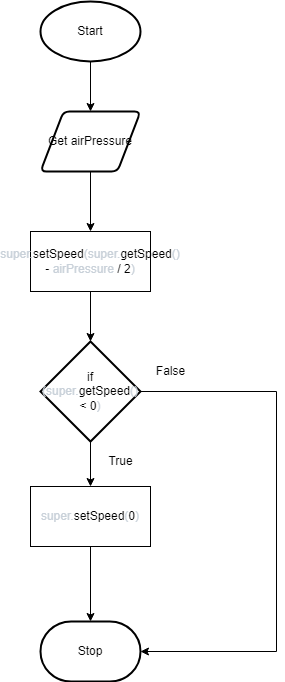

The diagram above was exported from draw.io. Its source (the exported page's mxGraphModel, read from the mxfile embedded in the PNG):
<mxGraphModel dx="1074" dy="749" grid="1" gridSize="10" guides="1" tooltips="1" connect="1" arrows="1" fold="1" page="1" pageScale="1" pageWidth="827" pageHeight="1169" math="0" shadow="0">
  <root>
    <mxCell id="0" />
    <mxCell id="1" parent="0" />
    <mxCell id="8" style="edgeStyle=none;html=1;entryX=0.5;entryY=0;entryDx=0;entryDy=0;" edge="1" parent="1" source="2" target="3">
      <mxGeometry relative="1" as="geometry" />
    </mxCell>
    <mxCell id="2" value="Start" style="strokeWidth=2;html=1;shape=mxgraph.flowchart.start_1;whiteSpace=wrap;" vertex="1" parent="1">
      <mxGeometry x="364" y="40" width="100" height="60" as="geometry" />
    </mxCell>
    <mxCell id="9" style="edgeStyle=none;html=1;entryX=0.5;entryY=0;entryDx=0;entryDy=0;" edge="1" parent="1" source="3" target="4">
      <mxGeometry relative="1" as="geometry" />
    </mxCell>
    <mxCell id="3" value="Get airPressure" style="shape=parallelogram;html=1;strokeWidth=2;perimeter=parallelogramPerimeter;whiteSpace=wrap;rounded=1;arcSize=12;size=0.23;" vertex="1" parent="1">
      <mxGeometry x="364" y="150" width="100" height="60" as="geometry" />
    </mxCell>
    <mxCell id="10" style="edgeStyle=none;html=1;entryX=0.5;entryY=0;entryDx=0;entryDy=0;entryPerimeter=0;" edge="1" parent="1" source="4" target="5">
      <mxGeometry relative="1" as="geometry" />
    </mxCell>
    <mxCell id="4" value="&lt;span class=&quot;pl-smi&quot; style=&quot;box-sizing: border-box ; color: rgb(201 , 209 , 217)&quot;&gt;super&lt;/span&gt;&lt;span class=&quot;pl-kos&quot; style=&quot;box-sizing: border-box ; color: rgb(201 , 209 , 217)&quot;&gt;.&lt;/span&gt;&lt;span class=&quot;pl-en&quot; style=&quot;box-sizing: border-box&quot;&gt;setSpeed&lt;/span&gt;&lt;span class=&quot;pl-kos&quot; style=&quot;box-sizing: border-box ; color: rgb(201 , 209 , 217)&quot;&gt;(&lt;/span&gt;&lt;span class=&quot;pl-smi&quot; style=&quot;box-sizing: border-box ; color: rgb(201 , 209 , 217)&quot;&gt;super&lt;/span&gt;&lt;span class=&quot;pl-kos&quot; style=&quot;box-sizing: border-box ; color: rgb(201 , 209 , 217)&quot;&gt;.&lt;/span&gt;&lt;span class=&quot;pl-en&quot; style=&quot;box-sizing: border-box&quot;&gt;getSpeed&lt;/span&gt;&lt;span class=&quot;pl-kos&quot; style=&quot;box-sizing: border-box ; color: rgb(201 , 209 , 217)&quot;&gt;(&lt;/span&gt;&lt;span class=&quot;pl-kos&quot; style=&quot;box-sizing: border-box ; color: rgb(201 , 209 , 217)&quot;&gt;)&lt;/span&gt;&lt;span style=&quot;color: rgb(201 , 209 , 217)&quot;&gt; &lt;/span&gt;&lt;span class=&quot;pl-c1&quot; style=&quot;box-sizing: border-box&quot;&gt;-&lt;/span&gt;&lt;span style=&quot;color: rgb(201 , 209 , 217)&quot;&gt; &lt;/span&gt;&lt;span class=&quot;pl-s1&quot; style=&quot;box-sizing: border-box ; color: rgb(201 , 209 , 217)&quot;&gt;airPressure&lt;/span&gt;&lt;span style=&quot;color: rgb(201 , 209 , 217)&quot;&gt; &lt;/span&gt;&lt;span class=&quot;pl-c1&quot; style=&quot;box-sizing: border-box&quot;&gt;/&lt;/span&gt;&lt;span style=&quot;color: rgb(201 , 209 , 217)&quot;&gt; &lt;/span&gt;&lt;span class=&quot;pl-c1&quot; style=&quot;box-sizing: border-box&quot;&gt;2&lt;/span&gt;&lt;span class=&quot;pl-kos&quot; style=&quot;box-sizing: border-box ; color: rgb(201 , 209 , 217)&quot;&gt;)&lt;/span&gt;" style="rounded=0;whiteSpace=wrap;html=1;" vertex="1" parent="1">
      <mxGeometry x="354" y="270" width="120" height="60" as="geometry" />
    </mxCell>
    <mxCell id="11" style="edgeStyle=orthogonalEdgeStyle;html=1;entryX=0.5;entryY=0;entryDx=0;entryDy=0;rounded=0;" edge="1" parent="1" source="5" target="6">
      <mxGeometry relative="1" as="geometry" />
    </mxCell>
    <mxCell id="15" style="edgeStyle=orthogonalEdgeStyle;rounded=0;html=1;entryX=1;entryY=0.5;entryDx=0;entryDy=0;entryPerimeter=0;" edge="1" parent="1" source="5" target="7">
      <mxGeometry relative="1" as="geometry">
        <Array as="points">
          <mxPoint x="600" y="430" />
          <mxPoint x="600" y="690" />
        </Array>
      </mxGeometry>
    </mxCell>
    <mxCell id="5" value="&lt;span class=&quot;pl-k&quot; style=&quot;box-sizing: border-box ; font-family: , , &amp;#34;sf mono&amp;#34; , &amp;#34;menlo&amp;#34; , &amp;#34;consolas&amp;#34; , &amp;#34;liberation mono&amp;#34; , monospace&quot;&gt;if&lt;/span&gt;&lt;span style=&quot;color: rgb(201 , 209 , 217) ; font-family: , , &amp;#34;sf mono&amp;#34; , &amp;#34;menlo&amp;#34; , &amp;#34;consolas&amp;#34; , &amp;#34;liberation mono&amp;#34; , monospace&quot;&gt; &lt;/span&gt;&lt;span class=&quot;pl-kos&quot; style=&quot;box-sizing: border-box ; color: rgb(201 , 209 , 217) ; font-family: , , &amp;#34;sf mono&amp;#34; , &amp;#34;menlo&amp;#34; , &amp;#34;consolas&amp;#34; , &amp;#34;liberation mono&amp;#34; , monospace&quot;&gt;(&lt;/span&gt;&lt;span class=&quot;pl-smi&quot; style=&quot;box-sizing: border-box ; color: rgb(201 , 209 , 217) ; font-family: , , &amp;#34;sf mono&amp;#34; , &amp;#34;menlo&amp;#34; , &amp;#34;consolas&amp;#34; , &amp;#34;liberation mono&amp;#34; , monospace&quot;&gt;super&lt;/span&gt;&lt;span class=&quot;pl-kos&quot; style=&quot;box-sizing: border-box ; color: rgb(201 , 209 , 217) ; font-family: , , &amp;#34;sf mono&amp;#34; , &amp;#34;menlo&amp;#34; , &amp;#34;consolas&amp;#34; , &amp;#34;liberation mono&amp;#34; , monospace&quot;&gt;.&lt;/span&gt;&lt;span class=&quot;pl-en&quot; style=&quot;box-sizing: border-box ; font-family: , , &amp;#34;sf mono&amp;#34; , &amp;#34;menlo&amp;#34; , &amp;#34;consolas&amp;#34; , &amp;#34;liberation mono&amp;#34; , monospace&quot;&gt;getSpeed&lt;/span&gt;&lt;span class=&quot;pl-kos&quot; style=&quot;box-sizing: border-box ; color: rgb(201 , 209 , 217) ; font-family: , , &amp;#34;sf mono&amp;#34; , &amp;#34;menlo&amp;#34; , &amp;#34;consolas&amp;#34; , &amp;#34;liberation mono&amp;#34; , monospace&quot;&gt;(&lt;/span&gt;&lt;span class=&quot;pl-kos&quot; style=&quot;box-sizing: border-box ; color: rgb(201 , 209 , 217) ; font-family: , , &amp;#34;sf mono&amp;#34; , &amp;#34;menlo&amp;#34; , &amp;#34;consolas&amp;#34; , &amp;#34;liberation mono&amp;#34; , monospace&quot;&gt;)&lt;/span&gt;&lt;span style=&quot;color: rgb(201 , 209 , 217) ; font-family: , , &amp;#34;sf mono&amp;#34; , &amp;#34;menlo&amp;#34; , &amp;#34;consolas&amp;#34; , &amp;#34;liberation mono&amp;#34; , monospace&quot;&gt; &lt;/span&gt;&lt;span class=&quot;pl-c1&quot; style=&quot;box-sizing: border-box ; font-family: , , &amp;#34;sf mono&amp;#34; , &amp;#34;menlo&amp;#34; , &amp;#34;consolas&amp;#34; , &amp;#34;liberation mono&amp;#34; , monospace&quot;&gt;&amp;lt;&lt;/span&gt;&lt;span style=&quot;color: rgb(201 , 209 , 217) ; font-family: , , &amp;#34;sf mono&amp;#34; , &amp;#34;menlo&amp;#34; , &amp;#34;consolas&amp;#34; , &amp;#34;liberation mono&amp;#34; , monospace&quot;&gt; &lt;/span&gt;&lt;span class=&quot;pl-c1&quot; style=&quot;box-sizing: border-box ; font-family: , , &amp;#34;sf mono&amp;#34; , &amp;#34;menlo&amp;#34; , &amp;#34;consolas&amp;#34; , &amp;#34;liberation mono&amp;#34; , monospace&quot;&gt;0&lt;/span&gt;&lt;span class=&quot;pl-kos&quot; style=&quot;box-sizing: border-box ; color: rgb(201 , 209 , 217) ; font-family: , , &amp;#34;sf mono&amp;#34; , &amp;#34;menlo&amp;#34; , &amp;#34;consolas&amp;#34; , &amp;#34;liberation mono&amp;#34; , monospace&quot;&gt;)&lt;/span&gt;" style="strokeWidth=2;html=1;shape=mxgraph.flowchart.decision;whiteSpace=wrap;labelBackgroundColor=none;" vertex="1" parent="1">
      <mxGeometry x="364" y="380" width="100" height="100" as="geometry" />
    </mxCell>
    <mxCell id="12" style="edgeStyle=none;html=1;entryX=0.5;entryY=0;entryDx=0;entryDy=0;entryPerimeter=0;" edge="1" parent="1" source="6" target="7">
      <mxGeometry relative="1" as="geometry" />
    </mxCell>
    <mxCell id="6" value="&lt;span class=&quot;pl-smi&quot; style=&quot;box-sizing: border-box ; color: rgb(201 , 209 , 217)&quot;&gt;super&lt;/span&gt;&lt;span class=&quot;pl-kos&quot; style=&quot;box-sizing: border-box ; color: rgb(201 , 209 , 217)&quot;&gt;.&lt;/span&gt;&lt;span class=&quot;pl-en&quot; style=&quot;box-sizing: border-box&quot;&gt;setSpeed&lt;/span&gt;&lt;span class=&quot;pl-kos&quot; style=&quot;box-sizing: border-box ; color: rgb(201 , 209 , 217)&quot;&gt;(&lt;/span&gt;&lt;span class=&quot;pl-c1&quot; style=&quot;box-sizing: border-box&quot;&gt;0&lt;/span&gt;&lt;span class=&quot;pl-kos&quot; style=&quot;box-sizing: border-box ; color: rgb(201 , 209 , 217)&quot;&gt;)&lt;/span&gt;" style="rounded=0;whiteSpace=wrap;html=1;labelBackgroundColor=none;" vertex="1" parent="1">
      <mxGeometry x="354" y="525" width="120" height="60" as="geometry" />
    </mxCell>
    <mxCell id="7" value="Stop" style="strokeWidth=2;html=1;shape=mxgraph.flowchart.terminator;whiteSpace=wrap;labelBackgroundColor=none;" vertex="1" parent="1">
      <mxGeometry x="364" y="660" width="100" height="60" as="geometry" />
    </mxCell>
    <mxCell id="13" value="True" style="text;html=1;align=center;verticalAlign=middle;resizable=0;points=[];autosize=1;strokeColor=none;fillColor=none;" vertex="1" parent="1">
      <mxGeometry x="424" y="490" width="40" height="20" as="geometry" />
    </mxCell>
    <mxCell id="14" value="False" style="text;html=1;align=center;verticalAlign=middle;resizable=0;points=[];autosize=1;strokeColor=none;fillColor=none;" vertex="1" parent="1">
      <mxGeometry x="474" y="400" width="40" height="20" as="geometry" />
    </mxCell>
  </root>
</mxGraphModel>